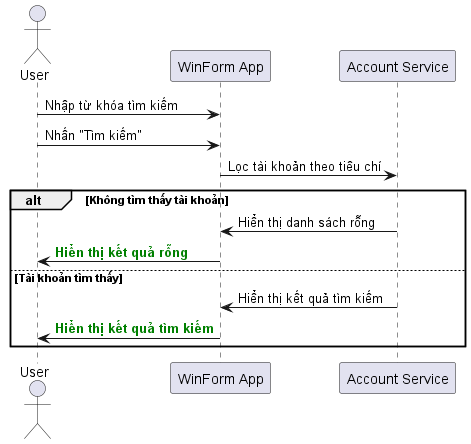

The diagram above was rendered by PlantUML. Its source (embedded in the PNG):
@startuml
actor User
participant "WinForm App" as App
participant "Account Service" as AccountService

User -> App: Nhập từ khóa tìm kiếm
User -> App: Nhấn "Tìm kiếm"
App -> AccountService: Lọc tài khoản theo tiêu chí
alt Không tìm thấy tài khoản
    AccountService -> App: Hiển thị danh sách rỗng
    App -> User: <font color=green><b>Hiển thị kết quả rỗng</b></font>
else Tài khoản tìm thấy
    AccountService -> App: Hiển thị kết quả tìm kiếm
    App -> User: <font color=green><b>Hiển thị kết quả tìm kiếm</b></font>
end
@enduml